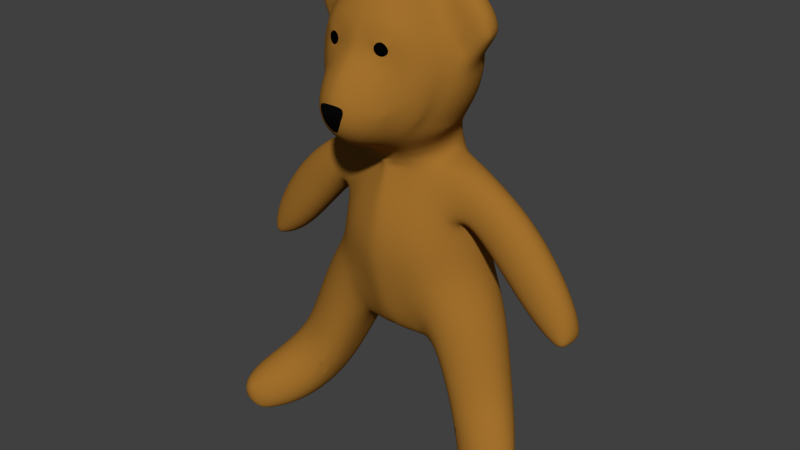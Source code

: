 # Source: dope_bear_7.blend  (saved by Blender 2.67.0; exported with 4.5.12 LTS)
import bpy
from mathutils import Matrix  # noqa: F401  (used for matrix-valued properties, if any)

bpy.ops.wm.read_factory_settings(use_empty=True)
scene = bpy.context.scene
scene.name = 'Scene'

# ---- collections
col_collection_1 = bpy.data.collections.new('Collection 1'); scene.collection.children.link(col_collection_1)

# ---- materials (node trees are filled in below, after node groups)
mat_material = bpy.data.materials.new('Material')
mat_material.alpha_threshold = 0.0
mat_material.use_transparent_shadow = False
mat_material.diffuse_color = (0.3613, 0.162, 0.02519, 1.0)
mat_material.roughness = 0.5
mat_material.line_color = (0.0, 0.0, 0.0, 1.0)
mat_material_003 = bpy.data.materials.new('Material.003')
mat_material_003.alpha_threshold = 0.0
mat_material_003.use_transparent_shadow = False
mat_material_003.diffuse_color = (0.002579, 0.002579, 0.002579, 1.0)
mat_material_003.roughness = 0.5
mat_material_003.line_color = (0.0, 0.0, 0.0, 1.0)
mat_eyes = bpy.data.materials.new('eyes')
mat_eyes.alpha_threshold = 0.0
mat_eyes.use_transparent_shadow = False
mat_eyes.diffuse_color = (0.001031, 0.001031, 0.001031, 1.0)
mat_eyes.roughness = 0.5
mat_eyes.line_color = (0.0, 0.0, 0.0, 1.0)

# ---- material node trees

# ---- world
world_world = bpy.data.worlds.new('World'); scene.world = world_world
world_world.color = (0.05088, 0.05088, 0.05088)
world_world.use_sun_shadow = False
world_world.sun_shadow_jitter_overblur = 0.0
world_world.cycles.sampling_method = 'MANUAL'
world_world.cycles.sample_map_resolution = 256

# ---- meshes
me_cube_002 = bpy.data.meshes.new('Cube.002')
me_cube_002.from_pydata([(0.0, -0.8454, 2.882), (0.09095, -0.8388, 2.875), (0.3921, -0.7788, 2.804), (0.4432, -0.7747, 2.671), (0.3709, -0.8241, 2.552), (0.2517, -0.8962, 2.535), (0.1991, -0.9066, 2.566), (0.1089, -0.9188, 2.608), (0.0, -0.9421, 2.615), (0.3234, -0.8162, 2.769), (0.2625, -0.832, 2.768), (0.222, -0.8476, 2.693), (0.2606, -0.8441, 2.63), (0.3169, -0.8286, 2.605), (0.3721, -0.8067, 2.631), (0.3978, -0.7967, 2.668), (0.3646, -0.8054, 2.757), (0.2751, -0.8069, 2.845), (0.4198, -0.7918, 2.609), (0.322, -0.8198, 2.75), (0.2818, -0.8296, 2.745), (0.2453, -0.8418, 2.692), (0.2786, -0.8396, 2.642), (0.3196, -0.8298, 2.631), (0.3594, -0.8158, 2.644), (0.3822, -0.807, 2.67), (0.3557, -0.8119, 2.741), (0.0, -0.8229, 2.938), (0.09766, -0.8176, 2.931), (0.4159, -0.7588, 2.838), (0.4894, -0.7462, 2.667), (0.4395, -0.813, 2.448), (0.2514, -0.9283, 2.49), (0.177, -0.956, 2.518), (0.08609, -0.9781, 2.542), (0.0, -0.9943, 2.55), (0.2908, -0.7891, 2.897), (0.477, -0.7649, 2.575), (0.0, -0.5345, 3.295), (0.1156, -0.5294, 3.283), (0.0, -0.463, 3.332), (0.1148, -0.4597, 3.318), (0.5485, -0.4542, 3.051), (0.566, -0.3948, 3.068), (0.762, -0.4026, 2.739), (0.795, -0.349, 2.742), (0.8069, -0.4037, 2.249), (0.843, -0.3461, 2.246), (0.6889, -0.4511, 1.93), (0.7153, -0.3854, 1.915), (0.5431, -0.5408, 1.716), (0.5522, -0.4758, 1.678), (0.1077, -0.7978, 1.513), (0.1217, -0.6641, 1.461), (0.0, -0.8133, 1.499), (0.0, -0.681, 1.444), (0.2461, -0.9894, 2.418), (0.1675, -1.023, 2.446), (0.078, -1.049, 2.465), (0.0, -1.064, 2.471), (0.2401, -1.064, 2.323), (0.1624, -1.102, 2.348), (0.07391, -1.131, 2.365), (0.0, -1.143, 2.368), (0.2346, -1.133, 2.208), (0.1586, -1.176, 2.226), (0.07192, -1.206, 2.237), (0.0, -1.217, 2.239), (0.2326, -1.176, 2.078), (0.1575, -1.223, 2.084), (0.07149, -1.254, 2.088), (0.0, -1.262, 2.089), (0.235, -1.176, 1.945), (0.1596, -1.223, 1.937), (0.07265, -1.253, 1.932), (0.0, -1.26, 1.931), (0.2436, -1.124, 1.822), (0.1661, -1.167, 1.801), (0.07614, -1.196, 1.787), (0.0, -1.203, 1.784), (0.2614, -1.024, 1.723), (0.1792, -1.06, 1.689), (0.08305, -1.087, 1.667), (0.0, -1.096, 1.661), (0.2921, -0.8888, 1.653), (0.2003, -0.9196, 1.607), (0.09393, -0.9456, 1.577), (0.0, -0.9578, 1.567), (0.3431, -0.7259, 1.606), (0.2274, -0.7685, 1.548), (0.3512, -0.5936, 1.539), (0.2466, -0.6348, 1.495), (0.5072, -0.7886, 2.298), (0.5401, -0.7704, 2.175), (0.505, -0.7955, 1.938), (0.4869, -0.7748, 1.847), (0.4501, -0.7681, 1.762), (0.4923, -0.8374, 2.137), (0.4719, -0.8748, 2.105), (0.4633, -0.8992, 2.072), (0.4604, -0.9124, 2.037), (0.4606, -0.9128, 2.003), (0.4638, -0.8993, 1.972), (0.4709, -0.8732, 1.949), (0.4835, -0.8381, 1.937), (0.3984, -0.8962, 2.333), (0.4589, -0.8584, 2.24), (0.4328, -0.9147, 2.18), (0.3761, -0.9655, 2.244), (0.3638, -1.021, 2.156), (0.4201, -0.9571, 2.117), (0.4155, -0.9813, 2.051), (0.3592, -1.054, 2.062), (0.3853, -0.9476, 1.818), (0.4349, -0.9063, 1.88), (0.4562, -0.8421, 1.853), (0.4125, -0.8581, 1.777), (0.3606, -1.054, 1.968), (0.4163, -0.9818, 1.984), (0.4222, -0.9558, 1.925), (0.3686, -1.017, 1.884), (0.4863, -0.8573, 2.021), (0.0, -0.6526, 3.195), (0.1145, -0.6465, 3.185), (0.5138, -0.5707, 2.997), (0.6971, -0.5199, 2.724), (0.0, -0.7066, 3.13), (0.1124, -0.7015, 3.121), (0.4922, -0.631, 2.958), (0.6548, -0.585, 2.709), (0.0, -0.7547, 3.063), (0.1085, -0.7504, 3.054), (0.4677, -0.6857, 2.916), (0.6036, -0.6479, 2.691), (0.3318, -0.672, 3.063), (0.3418, -0.6145, 3.119), (0.354, -0.4975, 3.201), (0.3586, -0.4324, 3.23), (0.3195, -0.7232, 3.005), (0.8378, -0.3428, 2.619), (0.8596, -0.3409, 2.493), (0.8606, -0.3421, 2.368), (0.8236, -0.3975, 2.37), (0.8229, -0.395, 2.493), (0.8024, -0.3963, 2.618), (0.8104, -0.3537, 2.129), (0.7666, -0.3661, 2.018), (0.7358, -0.4298, 2.028), (0.7763, -0.4142, 2.135), (0.6397, -0.4781, 1.845), (0.591, -0.5094, 1.774), (0.6057, -0.4464, 1.743), (0.6603, -0.4133, 1.823), (0.7332, -0.5148, 2.608), (0.6862, -0.5817, 2.596), (0.626, -0.6482, 2.582), (0.7534, -0.5143, 2.486), (0.6405, -0.6516, 2.463), (0.7052, -0.5822, 2.476), (0.7582, -0.5157, 2.364), (0.6545, -0.6494, 2.34), (0.7136, -0.5821, 2.354), (0.7492, -0.5185, 2.246), (0.6596, -0.6434, 2.221), (0.7104, -0.5809, 2.236), (0.7282, -0.5233, 2.135), (0.6532, -0.6361, 2.109), (0.696, -0.5798, 2.124), (0.6981, -0.5306, 2.032), (0.6352, -0.6275, 2.002), (0.6715, -0.5791, 2.02), (0.6641, -0.5391, 1.943), (0.6077, -0.6181, 1.904), (0.6408, -0.5777, 1.927), (0.6366, -0.5454, 1.884), (0.5776, -0.6049, 1.823), (0.612, -0.5713, 1.855), (0.5481, -0.7598, 2.061), (0.5471, -0.7317, 1.958), (0.5269, -0.7117, 1.859), (0.4947, -0.6957, 1.77), (0.4322, -0.6282, 1.633), (0.4333, -0.5403, 1.579), (0.497, -0.5034, 1.624), (0.4929, -0.5755, 1.67), (0.1035, -0.7892, 2.99), (0.4418, -0.7287, 2.876), (0.0, -0.7935, 2.998), (0.3058, -0.7624, 2.949), (0.5464, -0.7026, 2.675), (0.5543, -0.7102, 2.573), (0.5565, -0.7234, 2.452), (0.5828, -0.7169, 2.323), (0.6001, -0.7054, 2.202), (0.6027, -0.6931, 2.088), (0.5923, -0.6765, 1.98), (0.5687, -0.6609, 1.88), (0.538, -0.6441, 1.793), (0.0, -0.8636, 2.828), (0.08369, -0.8556, 2.822), (0.0, -0.8793, 2.776), (0.07686, -0.8701, 2.771), (0.0, -0.8944, 2.726), (0.07499, -0.8832, 2.722), (0.0, -0.9128, 2.673), (0.08271, -0.8973, 2.67), (0.2311, -0.8426, 2.729), (0.255, -0.8374, 2.721), (0.231, -0.8483, 2.66), (0.2528, -0.8427, 2.665), (0.3423, -0.7907, 2.828), (0.3613, -0.7729, 2.871), (0.4664, -0.414, 3.157), (0.4177, -0.652, 3.017), (0.4331, -0.5931, 3.064), (0.4557, -0.4762, 3.133), (0.4, -0.7048, 2.966), (0.381, -0.7453, 2.917), (0.3022, -0.8653, 2.538), (0.1915, -0.8244, 2.862), (0.3283, -0.8859, 2.468), (0.2035, -0.8052, 2.917), (0.2416, -0.516, 3.251), (0.4036, -0.7579, 1.686), (0.31, -1.018, 2.29), (0.2983, -1.12, 2.071), (0.359, -0.8746, 1.711), (0.3094, -1.074, 1.85), (0.3206, -0.9469, 2.383), (0.3016, -1.081, 2.185), (0.328, -0.9877, 1.766), (0.3004, -1.12, 1.955), (0.2369, -0.633, 3.159), (0.532, -0.5114, 3.028), (0.1155, -0.5896, 3.239), (0.7312, -0.4586, 2.734), (0.0, -0.5958, 3.25), (0.2311, -0.6892, 3.098), (0.2232, -0.7391, 3.034), (0.2421, -0.4485, 3.284), (0.3489, -0.5563, 3.165), (0.7696, -0.4525, 2.615), (0.7899, -0.4516, 2.492), (0.7922, -0.4541, 2.369), (0.7786, -0.4595, 2.25), (0.752, -0.4687, 2.138), (0.7163, -0.4823, 2.033), (0.6754, -0.4998, 1.94), (0.6346, -0.521, 1.865), (0.5537, -0.5815, 1.762), (0.5949, -0.5494, 1.809), (0.46, -0.673, 1.697), (0.214, -0.7779, 2.974), (0.5097, -0.6191, 1.724), (0.1784, -0.8393, 2.809), (0.1627, -0.8527, 2.761), (0.1575, -0.8631, 2.715), (0.1674, -0.8708, 2.671), (0.1984, -0.8748, 2.627), (0.2558, -0.8676, 2.587), (0.4454, -0.5343, 3.104), (0.24, -0.5755, 3.21), (0.0, 0.7779, -0.8715), (0.5533, 0.2379, -1.241), (0.0, -0.3735, -0.8938), (0.0, 0.2412, -1.205), (0.0, -0.1263, 3.4), (0.0, 0.8397, 0.9695), (0.0, 1.038, 0.3433), (0.0, 1.003, -0.3499), (0.9029, 0.1752, 0.2721), (0.0, -0.4427, 0.9139), (0.0, -0.5987, 0.3076), (0.0, -0.5285, -0.4043), (0.0, 0.7572, 1.32), (0.5075, 0.6095, -1.033), (0.0, 0.6398, -1.054), (0.5513, 0.146, 1.289), (0.4602, -0.2171, -1.06), (0.4445, 0.241, -1.189), (0.0, -0.3908, 1.131), (0.0, -0.2518, -1.069), (0.4778, 0.6416, 0.9612), (0.6541, 0.7549, 0.324), (0.645, 0.79, -0.4922), (0.4382, -0.2742, 0.9311), (0.6027, -0.3742, 0.3029), (0.5899, -0.3894, -0.5437), (0.0, 0.978, 0.5748), (0.0, 1.058, -0.09912), (0.0, 0.9065, -0.6188), (0.8567, 0.1701, 0.4474), (1.014, 0.1874, -0.1479), (0.0, -0.5566, 0.5537), (0.0, -0.5749, -0.1775), (0.0, -0.4637, -0.6507), (0.4191, 0.5538, -1.1), (0.3672, -0.1655, -1.122), (0.421, 0.5649, 1.275), (0.366, -0.2409, 1.168), (0.5959, 0.72, 0.5746), (0.7334, 0.7556, -0.2011), (0.5676, 0.7346, -0.7798), (0.5481, -0.3451, 0.5551), (0.6717, -0.3658, -0.2614), (0.5219, -0.3364, -0.8121), (0.2744, 0.7263, -0.915), (0.2357, -0.3224, -0.9291), (0.2629, 0.2322, -1.197), (0.2406, 0.7887, 0.9687), (0.3328, 0.9541, 0.3329), (0.3412, 0.9224, -0.3786), (0.2218, -0.3725, 0.9177), (0.3187, -0.5189, 0.3053), (0.327, -0.453, -0.4193), (0.225, 0.7048, 1.306), (0.258, 0.6021, -1.082), (0.1945, -0.3203, 1.12), (0.2085, -0.224, -1.093), (0.2943, 0.9077, 0.5765), (0.3634, 0.9633, -0.1163), (0.3053, 0.8415, -0.6585), (0.2791, -0.4776, 0.5571), (0.3461, -0.4925, -0.1847), (0.2855, -0.3978, -0.6766), (1.126, -0.07346, -2.405), (2.146, -0.7714, -2.683), (1.137, 0.2218, -2.266), (1.097, -0.3482, -2.239), (1.271, 0.3628, -1.921), (1.194, -0.4302, -1.885), (1.569, 0.009823, -1.565), (1.907, -0.7011, -2.896), (1.394, 0.3383, -1.732), (1.176, 0.32, -2.127), (1.31, -0.3878, -1.719), (1.264, -0.1925, -2.605), (1.271, 0.104, -2.47), (1.22, -0.4466, -2.45), (1.391, 0.2569, -2.135), (1.299, -0.5193, -2.109), (1.67, -0.07623, -1.798), (1.505, 0.2362, -1.956), (1.303, 0.209, -2.333), (1.413, -0.4757, -1.942), (1.234, -0.5048, -2.297), (1.853, -0.4855, -2.851), (1.796, -0.9131, -2.846), (1.996, -0.4869, -2.649), (1.908, -1.005, -2.648), (2.159, -0.7181, -2.518), (2.053, -0.7615, -2.822), (2.038, -0.4726, -2.532), (1.921, -0.4915, -2.782), (1.951, -0.991, -2.527), (1.848, -0.9725, -2.779), (1.012, 0.3247, -1.999), (0.89, 0.423, -1.685), (0.7708, 0.5086, -1.383), (1.09, -0.3837, -1.608), (0.9711, -0.3677, -1.281), (0.8422, -0.3641, -0.9595), (1.007, -0.3587, -1.808), (0.8844, -0.3333, -1.498), (0.7606, -0.3221, -1.193), (0.9764, -0.281, -1.98), (0.853, -0.2393, -1.686), (0.7303, -0.2153, -1.4), (0.7632, 0.1736, -1.603), (0.877, 0.1094, -1.876), (0.9979, 0.02656, -2.156), (1.055, 0.4167, -1.844), (0.9315, 0.5169, -1.501), (0.8094, 0.6093, -1.173), (0.9025, 0.6505, -0.9178), (1.032, 0.5556, -1.263), (1.155, 0.4553, -1.625), (1.029, 0.6077, -0.7105), (1.168, 0.5195, -1.062), (1.288, 0.4254, -1.428), (1.212, -0.3432, -1.438), (1.098, -0.3266, -1.102), (0.962, -0.3224, -0.7673), (1.479, 0.0659, -1.276), (1.37, 0.1173, -0.9287), (1.235, 0.1598, -0.5953), (1.669, -0.8356, -2.816), (1.509, -0.7098, -2.738), (1.356, -0.572, -2.616), (1.414, -0.3288, -2.755), (1.574, -0.4708, -2.856), (1.741, -0.6005, -2.904), (1.739, -0.9336, -2.567), (1.566, -0.7981, -2.443), (1.419, -0.6481, -2.292), (1.36, -0.6303, -2.476), (1.51, -0.7727, -2.616), (1.682, -0.9017, -2.719), (1.634, 0.0802, -2.13), (1.786, -0.1232, -2.285), (1.938, -0.3306, -2.427), (1.783, -0.3353, -2.715), (1.613, -0.1399, -2.614), (1.448, 0.05291, -2.488), (1.528, 0.09881, -2.298), (1.69, -0.1053, -2.438), (1.859, -0.3173, -2.561), (1.836, -0.9105, -2.425), (1.681, -0.7656, -2.283), (1.535, -0.6078, -2.125), (1.738, -0.3771, -2.817), (1.58, -0.2162, -2.739), (1.419, -0.04579, -2.624), (2.077, -0.5817, -2.35), (1.942, -0.3984, -2.178), (1.798, -0.2169, -1.997), (1.106, -0.2604, -2.34), (0.2279, -0.09317, -1.168), (0.852, -0.2125, -0.1863), (1.235, -0.219, -0.9989), (1.1, -0.204, -0.665), (0.9807, -0.1797, -2.089), (0.8579, -0.1214, -1.806), (1.701, -0.7649, -2.867), (1.537, -0.6345, -2.808), (1.38, -0.4958, -2.699), (1.345, -0.2439, -1.337), (1.964, -0.8329, -2.362), (1.819, -0.6746, -2.2), (1.671, -0.5097, -2.03), (1.855, -0.8696, -2.871), (1.542, -0.3755, -1.841), (1.237, -0.3668, -2.544), (1.439, -0.2895, -1.617), (0.7279, -0.202, 0.5556), (0.396, -0.05705, -1.172), (0.4853, -0.1312, 1.195), (0.7532, -0.2233, 0.2997), (0.5675, -0.201, 0.9529), (0.5721, 0.2934, 3.144), (0.0, -0.1026, -1.16), (0.5038, -0.05977, -1.197), (0.7386, -0.08272, -1.533), (1.974, -0.9453, -2.804), (2.059, -0.9412, -2.515), (2.05, -0.9741, -2.67), (1.121, -0.4128, -2.077), (1.54, 0.1588, -1.591), (0.5376, 0.09474, -1.24), (0.0, 0.06711, -1.198), (0.8619, -0.032, 0.276), (1.448, 0.2258, -1.294), (0.3693, 0.3343, 3.226), (0.9709, -0.01965, -0.162), (0.8317, -0.02484, 0.4575), (0.4298, 0.09202, -1.191), (1.894, -0.6152, -2.893), (1.642, 0.06713, -1.824), (1.265, -0.1037, -2.593), (0.5533, 0.3626, -1.219), (2.133, -0.8821, -2.678), (0.7539, 0.0499, -1.593), (0.7653, 0.2869, -1.579), (2.028, -0.6666, -2.821), (2.13, -0.6114, -2.523), (1.403, -0.4133, -2.742), (1.731, -0.685, -2.894), (0.8702, -0.002776, -1.864), (0.9923, -0.07492, -2.142), (0.9767, 0.391, -0.1374), (2.117, -0.6695, -2.684), (1.768, -0.07961, -2.017), (2.046, -0.4656, -2.359), (1.91, -0.2706, -2.191), (1.77, -0.3703, -1.997), (1.446, -0.1004, -1.29), (1.337, -0.06286, -0.949), (1.202, -0.03313, -0.6172), (0.2545, 0.06786, -1.195), (1.12, -0.1667, -2.39), (2.056, -0.7135, -2.347), (1.917, -0.5427, -2.176), (0.0, 0.3412, 3.287), (0.0, 0.3936, -1.186), (1.127, 0.01864, -2.391), (0.3689, -0.1234, 3.298), (0.2646, 0.3716, -1.182), (1.738, -0.5183, -2.898), (1.576, -0.3879, -2.847), (1.416, -0.2431, -2.744), (2.043, -0.8624, -2.816), (2.142, -0.8375, -2.514), (1.64, -0.2337, -1.8), (1.538, -0.1492, -1.572), (0.5268, -0.0006706, 1.257), (1.255, -0.2803, -2.591), (1.898, -0.7913, -2.888), (1.563, -0.5539, -2.844), (0.8727, 0.3836, 0.2849), (0.5555, 0.2888, 1.297), (0.444, 0.3674, -1.174), (0.8438, 0.3674, 0.4671), (0.8779, 0.2144, -1.856), (0.9984, 0.124, -2.14), (1.202, 0.3456, -0.5979), (1.338, 0.2913, -0.9383), (0.6514, 0.5701, -1.159), (0.7174, -0.3711, -0.7167), (0.6437, -0.3233, -0.9634), (0.6074, -0.2087, -1.185), (0.6931, 0.6792, -0.9325), (0.8222, -0.332, -0.5053), (1.11, 0.1824, -0.3508), (0.6561, 0.2166, -1.382), (0.7778, 0.7245, -0.6654), (0.8867, 0.6786, -0.4426), (0.9657, -0.2022, -0.4089), (0.6224, -0.06358, -1.322), (1.073, -0.01923, -0.3702), (0.6436, 0.08211, -1.377), (0.6587, 0.3368, -1.356), (1.074, 0.3776, -0.3455), (0.6963, 0.7633, 0.08268), (0.0, -0.6031, 0.05686), (0.9539, 0.1829, 0.06216), (0.0, 1.067, 0.1239), (0.9099, -0.02703, 0.05673), (0.9192, 0.3917, 0.07267), (0.7959, -0.2225, 0.05459), (0.3426, -0.5219, 0.05339), (0.3594, 0.9706, 0.1097), (0.6395, -0.376, 0.04222), (0.5374, 0.4775, -1.166), (0.0, 0.5173, -1.146), (0.6011, 0.5431, 0.9735), (0.7864, 0.581, 0.316), (0.4311, 0.4713, -1.148), (0.7603, 0.5497, 0.5728), (0.8845, 0.5792, -0.1405), (1.128, 0.1151, -2.348), (1.483, 0.266, -1.635), (1.265, -0.007181, -2.551), (1.588, 0.1686, -1.865), (1.875, -0.5443, -2.879), (2.072, -0.5869, -2.678), (2.088, -0.5342, -2.526), (1.99, -0.587, -2.812), (1.132, 0.4958, -0.6225), (1.272, 0.4248, -0.97), (1.385, 0.3441, -1.333), (1.713, 0.01666, -2.049), (1.858, -0.1818, -2.216), (2.0, -0.3849, -2.376), (0.2599, 0.4876, -1.153), (0.7646, 0.3958, -1.513), (1.733, -0.4436, -2.872), (1.575, -0.304, -2.811), (1.416, -0.1508, -2.704), (0.525, 0.4374, 1.261), (1.0, 0.2217, -2.091), (0.8793, 0.3171, -1.797), (0.6533, 0.4501, -1.292), (0.995, 0.5454, -0.3603), (0.8297, 0.5884, 0.08415), (0.0, 0.7893, 1.142), (0.0, -0.4046, 1.036), (0.4418, 0.6025, 1.114), (0.4014, -0.2463, 1.06), (0.2288, 0.7395, 1.133), (0.2063, -0.3372, 1.037), (0.5199, -0.1708, 1.081), (0.5527, 0.5049, 1.115), (0.0, 0.9065, 0.7862), (0.0, -0.4973, 0.7558), (0.5291, 0.6829, 0.7904), (0.4842, -0.3117, 0.7645), (0.2619, 0.8475, 0.7908), (0.2445, -0.4221, 0.7591), (0.6314, -0.2221, 0.7841), (0.6686, 0.5663, 0.8053), (0.725, 0.1553, 1.218), (1.363, 0.1392, 0.9346), (1.162, -0.1089, 0.7901), (0.6855, -0.01959, 1.173), (0.8521, -0.06972, 1.058), (1.313, -0.008924, 0.8951), (0.7092, 0.05115, 1.2), (0.7233, 0.2626, 1.219), (1.318, 0.2959, 0.9077), (0.8733, 0.3867, 1.083), (1.176, 0.4175, 0.8118), (0.7083, 0.34, 1.204), (0.984, 0.1482, 1.138), (0.9481, 0.02581, 1.112), (0.9593, 0.2767, 1.128), (0.7489, -0.04155, 1.132), (0.7711, 0.3636, 1.16), (0.8142, 0.0442, 1.167), (0.8409, 0.1539, 1.186), (0.827, 0.2681, 1.183), (0.9865, -0.09762, 0.9447), (1.006, 0.4047, 0.9685), (1.121, 0.2843, 1.039), (1.156, 0.1397, 1.057), (1.112, 0.003173, 1.024), (0.6148, 0.03513, 1.222), (0.6315, 0.3768, 1.215), (0.7395, 0.4672, 1.02), (0.6701, 0.4333, 1.131), (0.9618, 0.4678, 0.6587), (0.8331, 0.485, 0.8698), (0.9081, -0.00793, 0.5076), (0.6041, -0.05751, 1.175), (0.6428, -0.1043, 1.101), (0.7115, -0.1369, 0.9956), (0.8046, -0.1574, 0.8454), (0.9398, -0.1351, 0.6374), (0.8434, 0.1671, 0.5543), (0.9193, 0.3478, 0.5199), (0.6325, 0.274, 1.248), (0.625, 0.154, 1.25), (2.353, 0.1744, -0.5921), (2.288, 0.0007606, -0.5999), (2.334, 0.06666, -0.598), (2.337, 0.2852, -0.5905), (2.295, 0.3565, -0.5873), (2.23, 0.3634, -0.6305), (2.225, 0.07046, -0.6696), (2.22, 0.001948, -0.6432), (2.231, 0.182, -0.6747), (2.231, 0.2947, -0.6617), (1.553, 0.3084, 0.7201), (1.8, 0.316, 0.4621), (2.03, 0.3167, 0.1572), (2.208, 0.3106, -0.1372), (2.319, 0.297, -0.3993), (2.034, 0.05051, -0.5946), (1.804, 0.02753, -0.406), (1.565, 0.01225, -0.1502), (1.324, 0.003734, 0.1215), (1.096, -0.0004594, 0.3577), (1.066, 0.1744, 0.3482), (1.296, 0.1796, 0.1047), (1.54, 0.1834, -0.168), (1.784, 0.186, -0.4245), (2.024, 0.186, -0.6088), (2.224, 0.3887, -0.4468), (2.075, 0.4193, -0.2113), (1.88, 0.4346, 0.06827), (1.647, 0.4372, 0.3623), (1.404, 0.4295, 0.6175), (1.196, -0.1146, 0.4523), (1.439, -0.1088, 0.2054), (1.677, -0.09688, -0.07324), (1.898, -0.07326, -0.3347), (2.093, -0.03519, -0.5402), (2.215, -0.03745, -0.4618), (2.066, -0.07625, -0.2289), (1.87, -0.1001, 0.04899), (1.637, -0.1114, 0.3418), (1.394, -0.1127, 0.5965), (2.317, 0.04043, -0.408), (2.206, 0.01378, -0.1473), (2.028, -0.002991, 0.1462), (1.798, -0.0116, 0.4506), (1.55, -0.01321, 0.7083), (2.353, 0.1659, -0.3865), (2.255, 0.1585, -0.1159), (2.083, 0.1528, 0.1833), (1.853, 0.1479, 0.4917), (1.603, 0.1433, 0.7503), (1.107, 0.349, 0.3713), (1.336, 0.3539, 0.1352), (1.577, 0.353, -0.1375), (1.815, 0.3431, -0.3946), (2.043, 0.3209, -0.585), (2.105, 0.4009, -0.5248), (1.913, 0.4352, -0.3166), (1.693, 0.4523, -0.05316), (1.455, 0.4564, 0.227), (1.212, 0.4536, 0.4741), (0.0, 0.7316, 1.493), (0.5232, 0.1233, 1.36), (0.0, -0.4077, 1.214), (0.4066, 0.5481, 1.43), (0.3125, -0.2982, 1.271), (0.2254, 0.6773, 1.473), (0.1872, -0.319, 1.165), (0.4223, -0.1833, 1.289), (0.4909, -0.04571, 1.329), (0.5201, 0.2873, 1.386), (0.4818, 0.4328, 1.403), (0.0, 0.03122, 3.391), (0.3689, 0.03247, 3.3), (0.0, 0.194, 3.354), (0.3677, 0.1942, 3.278), (0.607, 0.229, 3.154), (0.4181, -0.2507, 1.369), (0.3464, -0.3237, 1.342), (0.5035, -0.125, 1.428), (0.5432, 0.08885, 1.454), (0.8787, -0.01409, 2.02), (0.9734, -0.02365, 2.416), (0.6875, 0.4056, 2.885), (0.7365, 0.4728, 2.515), (0.6711, 0.4937, 2.129), (0.4246, 0.5249, 1.562), (0.4043, 0.5641, 2.944), (0.418, 0.6513, 2.57), (0.3763, 0.6556, 2.184), (0.2413, 0.6495, 1.614), (0.0, 0.7053, 1.636), (0.0, 0.7145, 2.218), (0.0, 0.709, 2.604), (0.0, 0.6089, 2.983), (0.9462, 0.1302, 2.446), (0.8596, 0.1691, 2.051), (0.5388, 0.2684, 1.49), (0.4971, 0.4148, 1.526), (0.7882, 0.3483, 2.091), (0.8682, 0.2982, 2.515), (0.7696, 0.3219, 2.895), (0.6959, -0.1375, 1.682), (0.7402, -0.0225, 1.758), (0.5718, 0.4982, 1.895), (0.322, 0.6388, 1.952), (0.0, 0.6961, 1.985), (0.7302, 0.1956, 1.807), (0.6709, 0.3696, 1.854), (0.1722, 0.6183, -1.076), (0.08614, 0.6305, -1.068), (0.1204, -0.3461, 1.117), (0.05537, -0.3702, 1.122), (0.1815, 0.9467, 0.577), (0.08839, 0.968, 0.577), (0.2295, 1.013, -0.105), (0.1128, 1.045, -0.09923), (0.1955, 0.8741, -0.6384), (0.09645, 0.8968, -0.6264), (0.1783, 0.7525, -0.8984), (0.08842, 0.7694, -0.8857), (0.1512, -0.3478, -0.9137), (0.07462, -0.3661, -0.9051), (0.1763, 0.2347, -1.204), (0.08833, 0.2398, -1.206), (0.1497, 0.8183, 0.9704), (0.07284, 0.8318, 0.9706), (0.2068, 0.9989, 0.3361), (0.101, 1.026, 0.3395), (0.217, 0.9626, -0.3618), (0.1068, 0.9907, -0.3527), (0.1365, -0.4032, 0.9171), (0.06391, -0.4274, 0.917), (0.2042, -0.557, 0.3061), (0.1007, -0.5857, 0.3072), (0.2132, -0.4836, -0.4046), (0.1059, -0.5124, -0.4019), (0.1402, 0.7347, 1.315), (0.06504, 0.7501, 1.319), (0.1355, -0.24, -1.087), (0.06715, -0.2493, -1.081), (0.1765, -0.5133, 0.5585), (0.08637, -0.5416, 0.5585), (0.2255, -0.5285, -0.1794), (0.112, -0.5585, -0.1786), (0.1848, -0.4258, -0.6579), (0.09151, -0.4509, -0.6522), (0.2389, 0.3424, 3.26), (0.108, 0.3445, 3.281), (0.2394, -0.1269, 3.355), (0.1093, -0.1283, 3.389), (0.1516, -0.1013, -1.168), (0.07585, -0.1037, -1.166), (0.08941, 0.3904, -1.188), (0.1782, 0.3804, -1.186), (0.1712, 0.06436, -1.199), (0.08592, 0.0653, -1.2), (0.1098, -0.5893, 0.05455), (0.2217, -0.5603, 0.05398), (0.2258, 1.021, 0.1165), (0.1107, 1.053, 0.1214), (0.08796, 0.5103, -1.152), (0.1752, 0.4991, -1.154), (0.06869, 0.7812, 1.141), (0.1429, 0.7676, 1.138), (0.1266, -0.3656, 1.035), (0.05821, -0.3886, 1.036), (0.162, 0.8813, 0.7907), (0.07896, 0.8979, 0.7898), (0.0734, -0.4814, 0.7601), (0.1525, -0.4551, 0.7599), (0.1179, -0.3421, 1.159), (0.05506, -0.3702, 1.173), (0.1394, 0.7064, 1.485), (0.05787, 0.7229, 1.491), (0.238, 0.03123, 3.352), (0.1079, 0.03075, 3.382), (0.2374, 0.1961, 3.321), (0.1073, 0.1961, 3.347), (0.06319, 0.6965, 1.636), (0.1502, 0.6792, 1.628), (0.1031, 0.708, 2.212), (0.2341, 0.6901, 2.201), (0.1169, 0.7041, 2.599), (0.2619, 0.6871, 2.588), (0.1156, 0.6065, 2.978), (0.2569, 0.5935, 2.965), (0.087, 0.6884, 1.98), (0.2003, 0.6707, 1.969), (0.3834, 0.6827, -0.9474), (0.3368, -0.2842, -0.9666), (0.3489, 0.2361, -1.186), (0.3551, 0.7283, 0.9644), (0.4921, 0.8756, 0.3291), (0.4898, 0.8634, -0.4139), (0.3233, -0.3315, 0.9213), (0.454, -0.4642, 0.3045), (0.4536, -0.4223, -0.4597), (0.3209, 0.6502, 1.292), (0.2894, -0.1973, -1.104), (0.4043, -0.4276, 0.5557), (0.4866, -0.4456, -0.205), (0.3998, -0.3681, -0.7229), (0.3434, 0.5788, -1.088), (0.2758, -0.289, 1.136), (0.4403, 0.8342, 0.5758), (0.531, 0.8829, -0.1409), (0.4335, 0.7938, -0.698), (0.3072, -0.07572, -1.167), (0.3496, 0.3683, -1.173), (0.4889, 0.3177, 3.183), (0.4874, -0.101, 3.248), (0.3374, 0.07917, -1.187), (0.5249, 0.8879, 0.09881), (0.482, -0.4666, 0.05007), (0.3424, 0.4774, -1.149), (0.3321, 0.6841, 1.124), (0.2979, -0.2997, 1.045), (0.3909, 0.7805, 0.79), (0.3566, -0.3777, 0.7595), (0.317, 0.6267, 1.455), (0.2567, -0.301, 1.195), (0.4867, 0.03379, 3.253), (0.5116, 0.1801, 3.218), (0.3353, 0.6006, 1.593), (0.5267, 0.5942, 2.16), (0.5814, 0.5845, 2.546), (0.5527, 0.5063, 2.917), (0.4496, 0.5847, 1.928), (0.4259, -0.7713, 2.77), (0.4437, -0.7691, 2.726), (0.3908, -0.7983, 2.734), (0.4026, -0.7948, 2.704), (0.3782, -0.8066, 2.723), (0.3877, -0.8045, 2.698), (0.4559, -0.748, 2.795), (0.4812, -0.7426, 2.739), (0.6557, -0.3764, 2.968), (0.7331, -0.3605, 2.859), (0.7038, -0.4152, 2.853), (0.6317, -0.4331, 2.957), (0.6468, -0.5316, 2.828), (0.5851, -0.5494, 2.919), (0.6112, -0.5949, 2.806), (0.5565, -0.6111, 2.889), (0.5697, -0.6547, 2.782), (0.5241, -0.6682, 2.856), (0.4897, -0.7143, 2.824), (0.5249, -0.7046, 2.758), (0.6766, -0.4712, 2.843), (0.6094, -0.4896, 2.941), (0.0, 0.5458, 3.095), (0.0, 0.4588, 3.198), (0.7247, 0.296, 2.996), (0.671, 0.2654, 3.084), (0.651, 0.3721, 2.992), (0.6094, 0.333, 3.083), (0.3915, 0.5113, 3.053), (0.3785, 0.438, 3.149), (0.2437, 0.455, 3.176), (0.2504, 0.5357, 3.076), (0.1101, 0.4609, 3.192), (0.113, 0.5455, 3.09), (0.5061, 0.4018, 3.115), (0.53, 0.4617, 3.024), (0.7319, 0.4561, 2.643), (0.7151, 0.4336, 2.768), (0.4188, 0.6324, 2.7), (0.4139, 0.6035, 2.826), (0.0, 0.655, 2.862), (0.0, 0.6879, 2.735), (0.8055, 0.34, 2.783), (0.8353, 0.34, 2.661), (0.2616, 0.6362, 2.845), (0.2635, 0.6672, 2.718), (0.1175, 0.6512, 2.857), (0.118, 0.6834, 2.73), (0.57, 0.5407, 2.8), (0.5801, 0.5667, 2.675), (0.7278, 0.4838, 2.386), (0.7059, 0.4901, 2.256), (0.9242, -0.02733, 2.145), (0.9526, -0.04085, 2.272), (0.5545, 0.5964, 2.287), (0.5729, 0.594, 2.416), (0.8283, 0.3372, 2.218), (0.8528, 0.3258, 2.347), (0.9297, 0.1384, 2.307), (0.9032, 0.1533, 2.178), (0.0, 0.7201, 2.344), (0.0, 0.7192, 2.474), (0.4105, 0.6603, 2.44), (0.3965, 0.6609, 2.31), (0.1094, 0.7142, 2.339), (0.114, 0.7138, 2.468), (0.2471, 0.6964, 2.327), (0.2564, 0.6963, 2.457), (0.6251, 0.4959, 2.008), (0.3507, 0.6471, 2.063), (0.8004, 0.1833, 1.927), (0.8172, -0.008321, 1.894), (0.0, 0.7053, 2.098), (0.7342, 0.3589, 1.969), (0.2181, 0.6804, 2.08), (0.09543, 0.6982, 2.092), (0.4907, 0.5894, 2.04), (0.6718, 0.03861, 1.652), (0.6027, 0.06924, 1.554), (0.0, 0.6906, 1.877), (0.0, 0.6925, 1.764), (0.6052, 0.3845, 1.747), (0.5437, 0.3994, 1.64), (0.6483, -0.1249, 1.614), (0.581, -0.1161, 1.53), (0.5164, 0.5029, 1.789), (0.4647, 0.511, 1.681), (0.2925, 0.6339, 1.847), (0.2646, 0.6362, 1.739), (0.6594, 0.2252, 1.699), (0.5917, 0.2494, 1.595), (0.1822, 0.6647, 1.864), (0.165, 0.6663, 1.754), (0.07844, 0.6824, 1.873), (0.07029, 0.6838, 1.762), (0.4071, 0.583, 1.823), (0.3673, 0.5872, 1.715), (0.0, -0.469, 1.323), (0.8108, -0.2823, 2.009), (0.8556, -0.1678, 2.007), (0.9043, -0.2779, 2.369), (0.9582, -0.1624, 2.425), (0.5855, -0.3255, 3.084), (0.628, -0.2546, 3.107), (0.4781, -0.34, 3.179), (0.5143, -0.2254, 3.203), (0.8307, -0.2891, 2.747), (0.8712, -0.2335, 2.781), (0.638, -0.358, 1.716), (0.6749, -0.2474, 1.693), (0.27, -0.5187, 1.443), (0.3032, -0.4127, 1.39), (0.7231, -0.2569, 3.007), (0.6821, -0.3113, 2.979), (0.8051, -0.2486, 2.899), (0.7649, -0.2987, 2.866), (0.901, -0.2797, 2.496), (0.9484, -0.2035, 2.546), (0.8766, -0.283, 2.623), (0.9191, -0.1993, 2.644), (0.856, -0.2779, 2.124), (0.9013, -0.1732, 2.127), (0.8883, -0.2771, 2.245), (0.9318, -0.1806, 2.252), (0.6964, -0.3215, 1.801), (0.7329, -0.196, 1.781), (0.756, -0.2951, 1.9), (0.7976, -0.1718, 1.891), (0.3706, -0.4776, 1.484), (0.3957, -0.3627, 1.429), (0.4517, -0.4328, 1.529), (0.4778, -0.3014, 1.48), (0.5195, -0.4044, 1.583), (0.5512, -0.2767, 1.548), (0.5802, -0.3841, 1.644), (0.6168, -0.2661, 1.619), (0.1422, -0.5467, 1.409), (0.1861, -0.4342, 1.348), (0.363, -0.3537, 3.256), (0.3668, -0.2531, 3.28), (0.2417, -0.3655, 3.313), (0.2407, -0.2602, 3.338), (0.1132, -0.3734, 3.349), (0.1112, -0.2643, 3.374), (0.0, -0.3743, 3.363), (0.0, -0.263, 3.388), (0.0, -0.5664, 1.39), (0.9289, -0.05418, 3.255), (0.9249, 0.02139, 3.263), (0.8988, 0.08584, 3.256), (1.185, -0.007221, 2.799), (1.124, -0.03134, 3.045), (1.111, 0.05296, 3.06), (1.171, 0.07406, 2.813), (1.147, 0.1345, 2.826), (1.071, 0.1297, 3.052), (0.8567, -0.05759, 3.284), (0.8545, 0.01411, 3.291), (0.8512, 0.06817, 3.284), (1.068, -0.04017, 3.126), (1.001, -0.04826, 3.199), (1.02, 0.1162, 3.132), (0.9602, 0.1018, 3.203), (1.058, 0.04192, 3.139), (0.9946, 0.03111, 3.21), (1.165, -0.02259, 2.959), (1.188, -0.0142, 2.875), (1.173, 0.06998, 2.891), (1.151, 0.06288, 2.975), (1.11, 0.1402, 2.967), (1.136, 0.1431, 2.886), (1.183, -0.06467, 2.79), (0.9098, -0.1154, 3.234), (0.8574, -0.108, 3.268), (1.106, -0.1014, 3.012), (0.9791, -0.1147, 3.173), (1.048, -0.1089, 3.096), (1.176, -0.0809, 2.845), (1.15, -0.09271, 2.925), (0.841, 0.1247, 3.235), (0.7638, 0.1511, 3.204), (0.6814, 0.1807, 3.173), (0.9003, 0.1498, 3.177), (0.8247, 0.1822, 3.141), (0.745, 0.2155, 3.105), (1.134, 0.08321, 2.738), (1.074, 0.09362, 2.653), (1.007, 0.1082, 2.558), (0.9985, -0.1548, 3.052), (0.9323, -0.1845, 2.999), (0.8635, -0.2118, 2.945), (1.011, -0.1652, 2.631), (1.077, -0.1421, 2.714), (1.137, -0.1185, 2.788), (0.7774, 0.01514, 3.286), (0.6886, 0.01811, 3.265), (0.5921, 0.02379, 3.247), (0.6201, 0.1236, 3.223), (0.7132, 0.09934, 3.247), (0.7947, 0.08378, 3.272), (1.049, 0.1945, 2.931), (0.9757, 0.2328, 2.877), (0.8938, 0.2746, 2.823), (1.081, 0.19, 2.845), (1.01, 0.2248, 2.783), (0.9285, 0.2669, 2.717), (0.964, 0.2177, 2.618), (1.043, 0.181, 2.704), (1.107, 0.1571, 2.777), (0.8016, -0.1256, 3.253), (0.7205, -0.1436, 3.226), (0.627, -0.1696, 3.202), (0.5937, -0.08283, 3.241), (0.6905, -0.07225, 3.259), (0.7793, -0.06454, 3.28), (0.9274, -0.1586, 3.135), (0.8575, -0.1879, 3.089), (0.7848, -0.2165, 3.044), (0.7013, -0.2079, 3.132), (0.7816, -0.1789, 3.167), (0.8562, -0.1527, 3.205), (1.106, -0.1372, 2.87), (1.045, -0.1639, 2.802), (0.9785, -0.1841, 2.727), (0.9292, -0.2011, 2.838), (0.9961, -0.1764, 2.901), (1.06, -0.1475, 2.961), (0.9585, 0.1685, 3.104), (0.8835, 0.2042, 3.062), (0.8035, 0.241, 3.022), (0.8532, 0.2619, 2.926), (0.9342, 0.2221, 2.973), (1.009, 0.1843, 3.02), (1.15, -0.007505, 2.721), (1.093, -0.009337, 2.633), (1.029, -0.01326, 2.534), (1.026, -0.1143, 2.554), (1.093, -0.09399, 2.652), (1.15, -0.07991, 2.733)], [(328, 446)], [(12, 22, 23, 13), (14, 24, 25, 15), (9, 19, 20, 10), (16, 26, 19, 9), (209, 208, 11, 21), (13, 23, 24, 14), (851, 853, 26, 16), (206, 207, 21, 11), (1, 0, 27, 28), (219, 221, 36, 17), (7, 6, 33, 34), (210, 17, 36, 211), (37, 18, 3, 30), (8, 7, 34, 35), (849, 2, 29, 855), (4, 18, 37, 31), (218, 4, 31, 220), (6, 5, 32, 33), (39, 38, 40, 41), (215, 212, 43, 42), (859, 858, 45, 44), (142, 141, 47, 46), (147, 146, 49, 48), (150, 151, 51, 50), (52, 53, 55, 54), (33, 32, 56, 57), (34, 33, 57, 58), (35, 34, 58, 59), (57, 56, 60, 61), (58, 57, 61, 62), (59, 58, 62, 63), (62, 61, 65, 66), (63, 62, 66, 67), (61, 60, 64, 65), (65, 64, 68, 69), (66, 65, 69, 70), (67, 66, 70, 71), (71, 70, 74, 75), (69, 68, 72, 73), (70, 69, 73, 74), (73, 72, 76, 77), (74, 73, 77, 78), (75, 74, 78, 79), (77, 76, 80, 81), (78, 77, 81, 82), (79, 78, 82, 83), (82, 81, 85, 86), (83, 82, 86, 87), (81, 80, 84, 85), (85, 84, 88, 89), (87, 86, 52, 54), (88, 90, 91, 89), (89, 91, 53, 52), (183, 182, 181, 184), (86, 85, 89, 52), (107, 106, 97, 98), (111, 110, 99, 100), (115, 114, 103, 104), (119, 118, 101, 102), (118, 111, 100, 101), (114, 119, 102, 103), (110, 107, 98, 99), (224, 228, 105, 108), (108, 105, 106, 107), (225, 229, 109, 112), (112, 109, 110, 111), (226, 230, 113, 116), (116, 113, 114, 115), (227, 231, 117, 120), (120, 117, 118, 119), (231, 225, 112, 117), (117, 112, 111, 118), (230, 227, 120, 113), (113, 120, 119, 114), (229, 224, 108, 109), (109, 108, 107, 110), (220, 228, 56, 32), (105, 31, 92, 106), (106, 92, 93, 97), (104, 94, 95, 115), (115, 95, 96, 116), (226, 116, 96, 223), (193, 163, 166, 194), (97, 121, 98), (98, 121, 99), (99, 121, 100), (100, 121, 101), (101, 121, 102), (102, 121, 103), (103, 121, 104), (104, 121, 94), (260, 233, 124, 214), (869, 235, 125, 861), (236, 234, 123, 122), (122, 123, 127, 126), (214, 124, 128, 213), (861, 125, 129, 863), (863, 129, 133, 865), (126, 127, 131, 130), (213, 128, 132, 216), (232, 135, 134, 237), (261, 240, 135, 232), (222, 239, 137, 136), (187, 185, 28, 27), (237, 134, 138, 238), (252, 188, 36, 221), (217, 186, 29, 211), (868, 865, 133, 189), (44, 45, 139, 144), (144, 139, 140, 143), (143, 140, 141, 142), (46, 47, 145, 148), (148, 145, 146, 147), (149, 152, 151, 150), (48, 49, 152, 149), (155, 154, 158, 157), (129, 125, 153, 154), (133, 129, 154, 155), (154, 153, 156, 158), (157, 158, 161, 160), (158, 156, 159, 161), (161, 159, 162, 164), (160, 161, 164, 163), (164, 162, 165, 167), (163, 164, 167, 166), (167, 165, 168, 170), (166, 167, 170, 169), (170, 168, 171, 173), (169, 170, 173, 172), (173, 171, 174, 176), (172, 173, 176, 175), (241, 153, 125, 235), (241, 144, 143, 242), (242, 143, 142, 243), (243, 142, 46, 244), (245, 165, 162, 244), (245, 148, 147, 246), (246, 147, 48, 247), (248, 174, 171, 247), (190, 37, 30, 189), (190, 155, 157, 191), (191, 157, 160, 192), (192, 160, 163, 193), (93, 177, 121, 97), (94, 178, 179, 95), (95, 179, 180, 96), (223, 251, 181, 88), (250, 150, 50, 249), (248, 149, 150, 250), (195, 178, 177, 194), (121, 177, 178, 94), (196, 179, 178, 195), (197, 180, 179, 196), (253, 197, 175, 249), (182, 90, 88, 181), (51, 183, 184, 50), (93, 193, 194, 177), (130, 131, 185, 187), (238, 138, 188, 252), (216, 132, 186, 217), (856, 868, 189, 30), (155, 190, 189, 133), (37, 190, 191, 31), (31, 191, 192, 92), (92, 192, 193, 93), (169, 195, 194, 166), (172, 196, 195, 169), (175, 197, 196, 172), (251, 180, 197, 253), (0, 1, 199, 198), (198, 199, 201, 200), (200, 201, 203, 202), (202, 203, 205, 204), (205, 7, 8, 204), (10, 20, 207, 206), (209, 22, 12, 208), (254, 219, 17, 10), (852, 850, 3, 15), (15, 3, 18, 14), (14, 18, 4, 13), (255, 201, 199, 254), (255, 206, 11, 256), (257, 205, 203, 256), (258, 7, 205, 257), (259, 6, 7, 258), (259, 218, 5, 6), (2, 210, 211, 29), (136, 137, 212, 215), (240, 260, 214, 135), (135, 214, 213, 134), (134, 213, 216, 138), (188, 217, 211, 36), (138, 216, 217, 188), (10, 17, 210, 9), (9, 210, 2, 16), (1, 28, 221, 219), (5, 218, 220, 32), (60, 56, 228, 224), (68, 64, 229, 225), (84, 80, 230, 226), (76, 72, 231, 227), (72, 68, 225, 231), (80, 76, 227, 230), (64, 60, 224, 229), (31, 105, 228, 220), (84, 226, 223, 88), (215, 42, 233, 260), (859, 44, 235, 869), (38, 39, 234, 236), (123, 232, 237, 127), (234, 261, 232, 123), (39, 222, 261, 234), (222, 136, 240, 261), (39, 41, 239, 222), (127, 237, 238, 131), (185, 252, 221, 28), (144, 241, 235, 44), (153, 241, 242, 156), (156, 242, 243, 159), (159, 243, 244, 162), (148, 245, 244, 46), (165, 245, 246, 168), (168, 246, 247, 171), (149, 248, 247, 48), (96, 180, 251, 223), (176, 250, 249, 175), (174, 248, 250, 176), (184, 253, 249, 50), (131, 238, 252, 185), (181, 251, 253, 184), (199, 1, 219, 254), (206, 255, 254, 10), (201, 255, 256, 203), (208, 257, 256, 11), (12, 258, 257, 208), (13, 259, 258, 12), (13, 4, 218, 259), (136, 215, 260, 240), (809, 275, 302, 827), (809, 823, 296, 275), (376, 329, 333, 379), (356, 327, 334, 371), (441, 435, 297, 278), (532, 275, 296, 536), (810, 822, 305, 278), (810, 278, 297, 819), (835, 536, 296, 823), (828, 819, 297, 435), (843, 830, 439, 696), (836, 566, 298, 818), (838, 825, 300, 574), (813, 283, 300, 825), (833, 826, 301, 522), (814, 284, 301, 826), (814, 827, 302, 284), (571, 558, 298, 566), (570, 567, 299, 436), (578, 434, 303, 575), (579, 574, 300, 537), (535, 537, 300, 283), (437, 286, 303, 434), (528, 418, 304, 531), (563, 522, 301, 538), (468, 479, 325, 370), (371, 334, 329, 376), (837, 824, 299, 567), (839, 575, 303, 820), (816, 820, 303, 286), (834, 531, 304, 821), (817, 821, 304, 287), (817, 287, 305, 822), (739, 306, 321, 737), (739, 729, 316, 306), (741, 765, 324, 307), (741, 307, 318, 759), (782, 553, 316, 729), (771, 759, 318, 417), (818, 840, 686, 315), (784, 568, 315, 757), (787, 733, 319, 576), (747, 310, 319, 733), (779, 735, 320, 530), (749, 311, 320, 735), (749, 737, 321, 311), (785, 731, 317, 569), (790, 577, 322, 761), (753, 761, 322, 313), (778, 529, 323, 763), (755, 763, 323, 314), (755, 314, 324, 765), (329, 339, 342, 333), (334, 343, 339, 329), (447, 457, 341, 331), (433, 431, 344, 335), (380, 335, 330, 359), (559, 539, 327, 356), (426, 433, 335, 380), (451, 447, 331, 383), (410, 346, 353, 401), (407, 354, 349, 392), (466, 496, 332, 391), (392, 349, 355, 397), (406, 348, 352, 400), (401, 353, 348, 406), (479, 495, 336, 325), (335, 344, 340, 330), (327, 337, 343, 334), (539, 541, 337, 327), (543, 546, 353, 346), (430, 347, 355, 443), (544, 545, 352, 348), (445, 349, 354, 444), (445, 443, 355, 349), (544, 348, 353, 546), (555, 543, 346, 410), (427, 444, 354, 407), (397, 355, 347, 386), (472, 464, 350, 413), (514, 374, 377, 515), (374, 375, 378, 377), (375, 376, 379, 378), (506, 358, 373, 510), (358, 357, 372, 373), (357, 356, 371, 372), (507, 361, 364, 508), (361, 360, 363, 364), (360, 359, 362, 363), (508, 364, 367, 509), (364, 363, 366, 367), (363, 362, 365, 366), (519, 461, 368, 513), (461, 467, 369, 368), (467, 468, 370, 369), (510, 373, 374, 514), (373, 372, 375, 374), (372, 371, 376, 375), (511, 382, 361, 507), (382, 381, 360, 361), (381, 380, 359, 360), (561, 554, 358, 506), (554, 560, 357, 358), (560, 559, 356, 357), (516, 420, 382, 511), (420, 419, 381, 382), (419, 426, 380, 381), (521, 504, 385, 512), (504, 505, 384, 385), (505, 451, 383, 384), (337, 412, 403, 343), (412, 411, 402, 403), (411, 410, 401, 402), (344, 409, 394, 340), (409, 408, 393, 394), (408, 407, 392, 393), (495, 465, 389, 336), (465, 497, 390, 389), (497, 466, 391, 390), (340, 394, 395, 345), (394, 393, 396, 395), (393, 392, 397, 396), (339, 404, 398, 342), (404, 405, 399, 398), (405, 406, 400, 399), (343, 403, 404, 339), (403, 402, 405, 404), (402, 401, 406, 405), (541, 557, 412, 337), (557, 556, 411, 412), (556, 555, 410, 411), (431, 429, 409, 344), (429, 428, 408, 409), (428, 427, 407, 408), (345, 395, 388, 338), (395, 396, 387, 388), (396, 397, 386, 387), (457, 471, 415, 341), (471, 473, 414, 415), (473, 472, 413, 414), (328, 338, 432, 416), (299, 685, 688, 436), (388, 387, 424, 425), (450, 437, 434, 454), (509, 367, 442, 517), (367, 366, 422, 442), (526, 453, 418, 528), (387, 386, 423, 424), (338, 388, 425, 432), (775, 771, 417, 478), (365, 328, 416, 421), (366, 365, 421, 422), (460, 445, 444, 491), (481, 480, 427, 428), (832, 828, 435, 455), (475, 493, 433, 426), (476, 475, 426, 419), (480, 491, 444, 427), (386, 347, 430, 423), (448, 455, 435, 441), (518, 477, 420, 516), (492, 474, 429, 431), (460, 490, 443, 445), (474, 481, 428, 429), (493, 492, 431, 433), (496, 430, 443, 490), (477, 476, 419, 420), (362, 359, 330, 446), (365, 362, 446, 345, 338, 328), (446, 330, 340, 345), (263, 459, 500, 279), (432, 425, 465, 495), (743, 775, 478, 308), (540, 542, 457, 447), (326, 470, 463, 351), (385, 384, 476, 477), (414, 413, 480, 481), (547, 548, 505, 504), (384, 383, 475, 476), (326, 350, 464, 470), (512, 385, 477, 518), (341, 415, 474, 492), (421, 416, 479, 468), (370, 325, 484, 503), (326, 351, 490, 460), (413, 350, 491, 480), (548, 549, 451, 505), (270, 450, 454, 291), (425, 424, 497, 465), (562, 547, 504, 521), (277, 682, 690, 499), (442, 422, 467, 461), (383, 331, 493, 475), (758, 794, 681, 274), (415, 414, 481, 474), (524, 292, 453, 526), (332, 496, 490, 351), (336, 389, 489, 458), (513, 368, 462, 520), (368, 369, 502, 462), (416, 432, 495, 479), (517, 442, 461, 519), (263, 279, 455, 448), (331, 341, 492, 493), (549, 540, 447, 451), (326, 460, 491, 350), (811, 832, 455, 279), (499, 690, 691, 558), (390, 391, 487, 488), (524, 527, 469, 292), (423, 430, 496, 466), (424, 423, 466, 497), (542, 550, 471, 457), (422, 421, 468, 467), (558, 691, 684, 298), (389, 390, 488, 489), (743, 308, 486, 774), (550, 551, 473, 471), (391, 332, 456, 487), (325, 336, 458, 484), (551, 552, 472, 473), (332, 351, 463, 456), (811, 279, 500, 829), (552, 545, 464, 472), (369, 370, 503, 502), (270, 291, 501, 498), (284, 514, 515, 301), (275, 506, 510, 302), (287, 507, 508, 305), (305, 508, 509, 278), (448, 519, 513, 263), (302, 510, 514, 284), (304, 511, 507, 287), (532, 561, 506, 275), (418, 516, 511, 304), (469, 521, 512, 292), (278, 509, 517, 441), (453, 518, 516, 418), (292, 512, 518, 453), (538, 562, 521, 469), (263, 513, 520, 459), (441, 517, 519, 448), (813, 833, 522, 283), (535, 283, 522, 563), (753, 313, 529, 778), (816, 286, 531, 834), (437, 528, 531, 286), (270, 524, 526, 450), (450, 526, 528, 437), (270, 498, 527, 524), (747, 779, 530, 310), (459, 532, 536, 500), (829, 500, 536, 835), (436, 688, 689, 494), (498, 501, 537, 535), (527, 563, 538, 469), (774, 486, 553, 782), (494, 689, 682, 277), (503, 484, 539, 559), (484, 458, 541, 539), (456, 463, 546, 543), (470, 464, 545, 544), (470, 544, 546, 463), (487, 456, 543, 555), (520, 462, 554, 561), (462, 502, 560, 554), (502, 503, 559, 560), (458, 489, 557, 541), (489, 488, 556, 557), (488, 487, 555, 556), (333, 342, 542, 540), (377, 378, 548, 547), (378, 379, 549, 548), (515, 377, 547, 562), (379, 333, 540, 549), (342, 398, 550, 542), (398, 399, 551, 550), (399, 400, 552, 551), (400, 352, 545, 552), (459, 520, 561, 532), (301, 515, 562, 538), (498, 535, 563, 527), (606, 591, 587, 619), (605, 586, 583, 612), (610, 601, 589, 607), (620, 580, 586, 605), (661, 623, 622, 656), (613, 595, 584, 614), (608, 596, 591, 606), (607, 589, 596, 608), (812, 282, 566, 836), (534, 571, 566, 282), (438, 285, 567, 570), (815, 837, 567, 285), (745, 309, 568, 784), (751, 785, 569, 312), (656, 622, 628, 655), (609, 590, 601, 610), (646, 625, 624, 635), (612, 583, 595, 613), (812, 838, 574, 282), (438, 578, 575, 285), (534, 282, 574, 579), (815, 285, 575, 839), (745, 787, 576, 309), (751, 312, 577, 790), (614, 584, 600, 615), (615, 600, 582, 616), (636, 627, 629, 645), (619, 587, 580, 620), (600, 604, 585, 582), (604, 603, 581, 585), (595, 597, 593, 584), (597, 598, 592, 593), (599, 598, 580, 587), (596, 599, 587, 591), (601, 602, 594, 589), (602, 603, 592, 594), (583, 586, 597, 595), (586, 580, 598, 597), (594, 592, 598, 599), (589, 594, 599, 596), (584, 593, 604, 600), (593, 592, 603, 604), (590, 588, 602, 601), (588, 581, 603, 602), (558, 606, 619, 499), (494, 605, 612, 436), (579, 610, 607, 534), (277, 620, 605, 494), (501, 618, 609, 537), (570, 613, 614, 438), (571, 608, 606, 558), (534, 607, 608, 571), (434, 616, 611, 454), (537, 609, 610, 579), (454, 611, 617, 291), (436, 612, 613, 570), (438, 614, 615, 578), (578, 615, 616, 434), (291, 617, 618, 501), (499, 619, 620, 277), (630, 624, 625, 626), (628, 622, 623, 627), (627, 623, 621, 629), (629, 621, 624, 630), (655, 628, 627, 636), (666, 621, 623, 661), (645, 629, 630, 675), (635, 624, 621, 666), (676, 626, 625, 646), (675, 630, 626, 676), (585, 665, 660, 582), (665, 664, 659, 660), (664, 663, 658, 659), (663, 662, 657, 658), (662, 661, 656, 657), (582, 660, 651, 616), (660, 659, 652, 651), (659, 658, 653, 652), (658, 657, 654, 653), (657, 656, 655, 654), (590, 650, 631, 588), (650, 649, 632, 631), (649, 648, 633, 632), (648, 647, 634, 633), (647, 646, 635, 634), (611, 640, 641, 617), (640, 639, 642, 641), (639, 638, 643, 642), (638, 637, 644, 643), (637, 636, 645, 644), (616, 651, 640, 611), (651, 652, 639, 640), (652, 653, 638, 639), (653, 654, 637, 638), (654, 655, 636, 637), (581, 670, 665, 585), (670, 669, 664, 665), (669, 668, 663, 664), (668, 667, 662, 663), (667, 666, 661, 662), (617, 641, 671, 618), (641, 642, 672, 671), (642, 643, 673, 672), (643, 644, 674, 673), (644, 645, 675, 674), (588, 631, 670, 581), (631, 632, 669, 670), (632, 633, 668, 669), (633, 634, 667, 668), (634, 635, 666, 667), (609, 680, 650, 590), (680, 679, 649, 650), (679, 678, 648, 649), (678, 677, 647, 648), (677, 676, 646, 647), (618, 671, 680, 609), (671, 672, 679, 680), (672, 673, 678, 679), (673, 674, 677, 678), (674, 675, 676, 677), (874, 696, 439, 876), (883, 830, 452, 878), (881, 768, 482, 872), (1075, 1037, 1025, 1023), (797, 767, 452, 695), (1057, 1034, 1002, 1003), (769, 795, 693, 485), (1048, 1028, 998, 1007), (795, 797, 695, 693), (685, 698, 697, 688), (691, 718, 706, 684), (922, 719, 705, 917), (906, 720, 704, 899), (891, 721, 703, 886), (682, 700, 717, 690), (920, 701, 716, 919), (902, 702, 715, 907), (1042, 1070, 1027, 1026), (688, 697, 699, 689), (689, 699, 700, 682), (840, 844, 710, 686), (925, 845, 709, 918), (904, 846, 708, 911), (897, 847, 707, 888), (794, 799, 711, 681), (924, 801, 712, 921), (914, 803, 713, 910), (895, 805, 714, 889), (690, 717, 718, 691), (919, 716, 719, 922), (907, 715, 720, 906), (1063, 1043, 1006, 1005), (930, 728, 724, 934), (926, 723, 727, 938), (932, 722, 723, 926), (944, 848, 725, 936), (942, 807, 726, 928), (938, 727, 728, 930), (262, 740, 738, 290), (740, 739, 737, 738), (262, 276, 730, 740), (740, 730, 729, 739), (264, 295, 766, 742), (742, 766, 765, 741), (264, 742, 760, 281), (742, 741, 759, 760), (533, 781, 730, 276), (781, 782, 729, 730), (440, 281, 760, 772), (772, 760, 759, 771), (564, 783, 758, 274), (783, 784, 757, 758), (572, 288, 734, 788), (788, 734, 733, 787), (268, 748, 734, 288), (748, 747, 733, 734), (525, 289, 736, 780), (780, 736, 735, 779), (269, 750, 736, 289), (750, 749, 735, 736), (269, 290, 738, 750), (750, 738, 737, 749), (565, 280, 732, 786), (786, 732, 731, 785), (573, 789, 762, 293), (789, 790, 761, 762), (272, 293, 762, 754), (754, 762, 761, 753), (523, 777, 764, 294), (777, 778, 763, 764), (273, 294, 764, 756), (756, 764, 763, 755), (273, 756, 766, 295), (756, 755, 765, 766), (449, 440, 772, 776), (776, 772, 771, 775), (265, 449, 776, 744), (744, 776, 775, 743), (315, 686, 793, 757), (757, 793, 794, 758), (265, 744, 773, 483), (744, 743, 774, 773), (272, 754, 777, 523), (754, 753, 778, 777), (268, 525, 780, 748), (748, 780, 779, 747), (483, 773, 781, 533), (773, 774, 782, 781), (267, 746, 783, 564), (746, 745, 784, 783), (271, 565, 786, 752), (752, 786, 785, 751), (267, 572, 788, 746), (746, 788, 787, 745), (271, 752, 789, 573), (752, 751, 790, 789), (878, 452, 767, 879), (879, 767, 768, 881), (694, 482, 768, 798), (798, 768, 767, 797), (266, 692, 796, 770), (770, 796, 795, 769), (692, 694, 798, 796), (796, 798, 797, 795), (686, 710, 800, 793), (793, 800, 799, 794), (918, 709, 802, 923), (923, 802, 801, 924), (911, 708, 804, 916), (916, 804, 803, 914), (888, 707, 806, 893), (893, 806, 805, 895), (936, 725, 808, 940), (940, 808, 807, 942), (306, 809, 827, 321), (306, 316, 823, 809), (307, 324, 822, 810), (307, 810, 819, 318), (553, 835, 823, 316), (417, 318, 819, 828), (695, 452, 830, 843), (568, 836, 818, 315), (576, 319, 825, 838), (310, 813, 825, 319), (530, 320, 826, 833), (311, 814, 826, 320), (311, 321, 827, 814), (569, 317, 824, 837), (577, 839, 820, 322), (313, 322, 820, 816), (529, 834, 821, 323), (314, 323, 821, 817), (314, 817, 822, 324), (298, 684, 840, 818), (478, 417, 828, 832), (308, 478, 832, 811), (308, 811, 829, 486), (310, 530, 833, 813), (313, 816, 834, 529), (486, 829, 835, 553), (309, 812, 836, 568), (312, 569, 837, 815), (309, 576, 838, 812), (312, 815, 839, 577), (876, 439, 830, 883), (485, 693, 842, 831), (693, 695, 843, 842), (684, 706, 844, 840), (917, 705, 845, 925), (899, 704, 846, 904), (886, 703, 847, 897), (934, 724, 848, 944), (1028, 1031, 1011, 998), (1081, 1049, 1018, 1004), (15, 25, 854, 852), (852, 854, 853, 851), (3, 850, 856, 30), (850, 849, 855, 856), (42, 43, 857, 860), (860, 857, 858, 859), (233, 870, 862, 124), (870, 869, 861, 862), (124, 862, 864, 128), (862, 861, 863, 864), (128, 864, 866, 132), (864, 863, 865, 866), (186, 132, 866, 867), (867, 866, 865, 868), (29, 186, 867, 855), (855, 867, 868, 856), (16, 2, 849, 851), (851, 849, 850, 852), (42, 860, 870, 233), (860, 859, 869, 870), (721, 873, 875, 703), (873, 874, 876, 875), (1031, 1076, 1010, 1011), (1034, 1082, 999, 1002), (847, 884, 877, 707), (884, 883, 878, 877), (805, 882, 871, 714), (882, 881, 872, 871), (1069, 1058, 1022, 1021), (1037, 1064, 1024, 1025), (707, 877, 880, 806), (877, 878, 879, 880), (806, 880, 882, 805), (880, 879, 881, 882), (703, 875, 884, 847), (875, 876, 883, 884), (1087, 1042, 1026, 1020), (1043, 1048, 1007, 1006), (720, 892, 885, 704), (892, 891, 886, 885), (1049, 1052, 1019, 1018), (1052, 1057, 1003, 1019), (846, 898, 887, 708), (898, 897, 888, 887), (803, 896, 890, 713), (896, 895, 889, 890), (1058, 1063, 1005, 1022), (1064, 1069, 1021, 1024), (708, 887, 894, 804), (887, 888, 893, 894), (804, 894, 896, 803), (894, 893, 895, 896), (704, 885, 898, 846), (885, 886, 897, 898), (967, 139, 45, 955), (905, 906, 899, 900), (801, 913, 909, 712), (705, 900, 903, 845), (716, 908, 905, 719), (915, 916, 914, 913), (949, 141, 140, 965), (913, 914, 910, 909), (900, 899, 904, 903), (802, 915, 913, 801), (908, 907, 906, 905), (912, 911, 916, 915), (903, 904, 911, 912), (965, 140, 139, 967), (719, 905, 900, 705), (709, 912, 915, 802), (701, 901, 908, 716), (901, 902, 907, 908), (845, 903, 912, 709), (969, 145, 47, 971), (950, 702, 902, 972), (947, 146, 145, 969), (728, 922, 917, 724), (723, 920, 919, 727), (848, 925, 918, 725), (807, 924, 921, 726), (727, 919, 922, 728), (725, 918, 923, 808), (808, 923, 924, 807), (724, 917, 925, 848), (948, 701, 920, 976), (973, 152, 49, 975), (957, 151, 152, 973), (959, 91, 90, 977), (980, 699, 697, 978), (718, 931, 935, 706), (931, 930, 934, 935), (700, 927, 939, 717), (927, 926, 938, 939), (699, 933, 927, 700), (933, 932, 926, 927), (844, 945, 937, 710), (945, 944, 936, 937), (799, 943, 929, 711), (943, 942, 928, 929), (717, 939, 931, 718), (939, 938, 930, 931), (710, 937, 941, 800), (937, 936, 940, 941), (800, 941, 943, 799), (941, 940, 942, 943), (706, 935, 945, 844), (935, 934, 944, 945), (981, 183, 51, 983), (982, 933, 699, 980), (958, 722, 932, 984), (960, 698, 685, 986), (824, 841, 685, 299), (824, 317, 687, 841), (317, 731, 791, 687), (732, 792, 791, 731), (792, 732, 280, 683), (953, 212, 137, 987), (990, 769, 485, 988), (989, 239, 41, 991), (994, 266, 770, 992), (212, 953, 951, 43), (953, 954, 952, 951), (858, 964, 955, 45), (964, 963, 956, 955), (43, 951, 962, 857), (951, 952, 961, 962), (857, 962, 964, 858), (962, 961, 963, 964), (1070, 1075, 1023, 1027), (968, 967, 955, 956), (1076, 1081, 1004, 1010), (950, 949, 965, 966), (1082, 1087, 1020, 999), (966, 965, 967, 968), (901, 970, 972, 902), (970, 969, 971, 972), (141, 949, 971, 47), (949, 950, 972, 971), (701, 948, 970, 901), (948, 947, 969, 970), (146, 947, 975, 49), (947, 948, 976, 975), (723, 974, 976, 920), (974, 973, 975, 976), (722, 958, 974, 723), (958, 957, 973, 974), (698, 960, 978, 697), (960, 959, 977, 978), (182, 979, 977, 90), (979, 980, 978, 977), (933, 982, 984, 932), (982, 981, 983, 984), (183, 981, 979, 182), (981, 982, 980, 979), (151, 957, 983, 51), (957, 958, 984, 983), (91, 959, 985, 53), (959, 960, 986, 985), (831, 954, 988, 485), (954, 953, 987, 988), (239, 989, 987, 137), (989, 990, 988, 987), (769, 990, 992, 770), (990, 989, 991, 992), (40, 993, 991, 41), (993, 994, 992, 991), (53, 985, 995, 55), (986, 946, 995, 985), (946, 986, 685, 841, 687, 791, 792, 683), (1009, 996, 997, 1013), (1013, 997, 998, 1011), (1005, 1006, 997, 996), (1006, 1007, 998, 997), (1014, 1000, 1001, 1017), (1017, 1001, 1004, 1018), (1022, 1005, 996, 1021), (1025, 1008, 1000, 1023), (1000, 1008, 1012, 1001), (1008, 1009, 1013, 1012), (1001, 1012, 1010, 1004), (1012, 1013, 1011, 1010), (1021, 996, 1009, 1024), (1024, 1009, 1008, 1025), (999, 1015, 1016, 1002), (1015, 1014, 1017, 1016), (1002, 1016, 1019, 1003), (1016, 1017, 1018, 1019), (1014, 1027, 1023, 1000), (999, 1020, 1026, 1015), (1015, 1026, 1027, 1014), (956, 963, 1039, 1073), (1073, 1039, 1038, 1074), (1074, 1038, 1037, 1075), (720, 715, 1036, 1055), (1055, 1036, 1035, 1056), (1056, 1035, 1034, 1057), (843, 696, 1030, 1046), (1046, 1030, 1029, 1047), (1047, 1029, 1028, 1048), (966, 968, 1072, 1040), (1040, 1072, 1071, 1041), (1041, 1071, 1070, 1042), (831, 842, 1045, 1061), (1061, 1045, 1044, 1062), (1062, 1044, 1043, 1063), (696, 874, 1033, 1030), (1030, 1033, 1032, 1029), (1029, 1032, 1031, 1028), (721, 891, 1051, 1079), (1079, 1051, 1050, 1080), (1080, 1050, 1049, 1081), (874, 873, 1078, 1033), (1033, 1078, 1077, 1032), (1032, 1077, 1076, 1031), (715, 702, 1084, 1036), (1036, 1084, 1083, 1035), (1035, 1083, 1082, 1034), (952, 954, 1060, 1067), (1067, 1060, 1059, 1068), (1068, 1059, 1058, 1069), (963, 961, 1066, 1039), (1039, 1066, 1065, 1038), (1038, 1065, 1064, 1037), (950, 966, 1040, 1085), (1085, 1040, 1041, 1086), (1086, 1041, 1042, 1087), (842, 843, 1046, 1045), (1045, 1046, 1047, 1044), (1044, 1047, 1048, 1043), (891, 892, 1054, 1051), (1051, 1054, 1053, 1050), (1050, 1053, 1052, 1049), (892, 720, 1055, 1054), (1054, 1055, 1056, 1053), (1053, 1056, 1057, 1052), (954, 831, 1061, 1060), (1060, 1061, 1062, 1059), (1059, 1062, 1063, 1058), (961, 952, 1067, 1066), (1066, 1067, 1068, 1065), (1065, 1068, 1069, 1064), (968, 956, 1073, 1072), (1072, 1073, 1074, 1071), (1071, 1074, 1075, 1070), (873, 721, 1079, 1078), (1078, 1079, 1080, 1077), (1077, 1080, 1081, 1076), (702, 950, 1085, 1084), (1084, 1085, 1086, 1083), (1083, 1086, 1087, 1082)])
me_cube_002.polygons.foreach_set('use_smooth', [True] * 1044)
me_cube_002.materials.append(mat_material)
me_cube_002.use_remesh_preserve_volume = False
me_cube_002.use_remesh_preserve_attributes = False
me_cube_002.use_mirror_vertex_groups = False
me_cube_002.update()
me_plane = bpy.data.meshes.new('Plane')
me_plane.from_pydata([(0.2056, -1.05, -0.2525), (1.182, 1.042, -0.4146), (0.0, -1.052, -0.2628), (0.0, 1.062, -0.3108), (0.6318, -0.3539, -0.1041), (0.9067, 0.3138, -0.09909), (0.0, -0.347, -0.06933), (0.0, 0.3216, -0.0596), (0.4187, -0.6975, -0.1559), (0.0, -0.696, -0.1486)], [], [(7, 5, 1, 3), (9, 8, 4, 6), (6, 4, 5, 7), (2, 0, 8, 9)])
me_plane.materials.append(mat_material_003)
me_plane.use_remesh_preserve_volume = False
me_plane.use_remesh_preserve_attributes = False
me_plane.use_mirror_vertex_groups = False
me_plane.update()
me_sphere = bpy.data.meshes.new('Sphere')
me_sphere.from_pydata([(-0.002149, 0.03453, 0.04184), (-0.01167, 0.03418, 0.04059), (-0.02053, 0.03361, 0.03692), (-0.02813, 0.03288, 0.03108), (-0.03396, 0.03202, 0.02349), (-0.03883, 0.03018, 0.005158), (-0.03754, 0.02933, -0.004326), (-0.03384, 0.02859, -0.01316), (-0.02796, 0.02803, -0.02075), (-0.001033, 0.03927, 0.04107), (-0.009514, 0.04334, 0.03909), (-0.01748, 0.04657, 0.03481), (-0.0244, 0.04874, 0.0285), (-0.02979, 0.04971, 0.02061), (-0.03329, 0.04942, 0.01166), (-0.03466, 0.04788, 0.002278), (-0.03381, 0.04519, -0.006909), (-0.03079, 0.04154, -0.01527), (-0.02581, 0.03719, -0.02224), (-0.01921, 0.03241, -0.02733), (0.00225, 0.04274, 0.03985), (-0.00317, 0.05004, 0.03674), (-0.008512, 0.05605, 0.03147), (-0.01341, 0.06035, 0.02442), (-0.01754, 0.06267, 0.01605), (-0.02061, 0.06283, 0.006948), (-0.02241, 0.06083, -0.002277), (-0.02282, 0.0568, -0.01099), (-0.02182, 0.05103, -0.0186), (-0.01946, 0.04389, -0.02459), (-0.01592, 0.03588, -0.02856), (0.006823, 0.04401, 0.03851), (0.005663, 0.05249, 0.03414), (0.003979, 0.05952, 0.02781), (0.001886, 0.06461, 0.01993), (-0.0004738, 0.06741, 0.01104), (-0.00294, 0.06774, 0.001762), (-0.005343, 0.06557, -0.007285), (-0.007521, 0.06106, -0.01548), (-0.009324, 0.0545, -0.02227), (-0.01063, 0.04635, -0.02719), (-0.01135, 0.03715, -0.0299), (0.007379, 0.03465, 0.0406), (0.01146, 0.04274, 0.0374), (0.01462, 0.05004, 0.03201), (0.01664, 0.05605, 0.02479), (0.0174, 0.06035, 0.01623), (0.01683, 0.06267, 0.006924), (0.01497, 0.06283, -0.002503), (0.01196, 0.06083, -0.01141), (0.007989, 0.0568, -0.01918), (0.00334, 0.05103, -0.02529), (-0.001676, 0.04389, -0.02932), (-0.006715, 0.03588, -0.031), (0.01491, 0.03927, 0.03683), (0.0213, 0.04334, 0.03091), (0.02609, 0.04657, 0.02323), (0.02896, 0.04874, 0.01432), (0.02973, 0.04971, 0.004795), (0.02833, 0.04942, -0.004707), (0.02486, 0.04788, -0.01353), (0.01956, 0.04519, -0.02109), (0.01278, 0.04154, -0.02685), (0.005002, 0.03719, -0.03042), (-0.003258, 0.03241, -0.03157), (-0.01144, 0.02755, -0.03022), (0.01627, 0.03453, 0.03695), (0.02391, 0.03418, 0.03113), (0.02978, 0.03361, 0.02355), (0.03348, 0.03288, 0.01471), (0.03477, 0.03202, 0.00523), (0.03355, 0.0311, -0.004257), (0.0299, 0.03018, -0.0131), (0.02408, 0.02933, -0.0207), (0.01648, 0.02859, -0.02653), (0.007613, 0.02803, -0.0302), (-0.001907, 0.02767, -0.03146), (0.01515, 0.02979, 0.03772), (0.02175, 0.02502, 0.03263), (0.02673, 0.02066, 0.02566), (0.02975, 0.01701, 0.0173), (0.03061, 0.01433, 0.00811), (0.02924, 0.01278, -0.001275), (0.02574, 0.01249, -0.01022), (0.02034, 0.01346, -0.01811), (0.01343, 0.01564, -0.02442), (0.005458, 0.01887, -0.02871), (-0.003022, 0.02293, -0.03068), (0.01187, 0.02632, 0.03894), (0.01541, 0.01831, 0.03498), (0.01776, 0.01118, 0.02899), (0.01876, 0.005398, 0.02138), (0.01835, 0.001372, 0.01266), (0.01655, -0.0006284, 0.00344), (0.01348, -0.0004662, -0.005665), (0.009357, 0.001847, -0.01403), (0.004456, 0.006154, -0.02108), (-0.0008861, 0.01216, -0.02635), (-0.006306, 0.01946, -0.02946), (0.007295, 0.02505, 0.04029), (0.006575, 0.01586, 0.03758), (0.005268, 0.007705, 0.03266), (0.003465, 0.001147, 0.02587), (0.001287, -0.00337, 0.01767), (-0.001116, -0.005537, 0.008625), (-0.003582, -0.005207, -0.0006562), (-0.005942, -0.002404, -0.009539), (-0.008035, 0.002683, -0.01742), (-0.009719, 0.009707, -0.02376), (-0.01088, 0.01819, -0.02812), (0.002659, 0.02632, 0.04139), (-0.00238, 0.01831, 0.03971), (-0.007396, 0.01118, 0.03568), (-0.01205, 0.005398, 0.02956), (-0.01601, 0.001372, 0.02179), (-0.01903, -0.0006284, 0.01289), (-0.02088, -0.0004662, 0.003464), (-0.02145, 0.001847, -0.005845), (-0.0207, 0.006154, -0.0144), (-0.01867, 0.01216, -0.02162), (-0.01551, 0.01946, -0.02702), (-0.0007975, 0.02979, 0.04196), (-0.009058, 0.02502, 0.04081), (-0.01684, 0.02066, 0.03723), (-0.02361, 0.01701, 0.03147), (-0.02891, 0.01433, 0.02392), (-0.03238, 0.01278, 0.01509), (-0.03378, 0.01249, 0.005593), (-0.03302, 0.01346, -0.003937), (-0.03014, 0.01564, -0.01284), (-0.02535, 0.01887, -0.02052), (-0.01897, 0.02293, -0.02645), (-0.0376, 0.0311, 0.01465), (-0.02032, 0.02767, -0.02656)], [], [(1, 0, 9, 10), (6, 5, 15, 16), (2, 1, 10, 11), (7, 6, 16, 17), (3, 2, 11, 12), (8, 7, 17, 18), (4, 3, 12, 13), (14, 13, 24, 25), (15, 14, 25, 26), (10, 9, 20, 21), (16, 15, 26, 27), (11, 10, 21, 22), (17, 16, 27, 28), (12, 11, 22, 23), (18, 17, 28, 29), (13, 12, 23, 24), (19, 18, 29, 30), (21, 20, 31, 32), (27, 26, 37, 38), (22, 21, 32, 33), (28, 27, 38, 39), (23, 22, 33, 34), (29, 28, 39, 40), (24, 23, 34, 35), (30, 29, 40, 41), (25, 24, 35, 36), (26, 25, 36, 37), (39, 38, 50, 51), (34, 33, 45, 46), (40, 39, 51, 52), (35, 34, 46, 47), (41, 40, 52, 53), (36, 35, 47, 48), (37, 36, 48, 49), (32, 31, 43, 44), (38, 37, 49, 50), (33, 32, 44, 45), (47, 46, 57, 58), (53, 52, 63, 64), (48, 47, 58, 59), (49, 48, 59, 60), (44, 43, 54, 55), (50, 49, 60, 61), (45, 44, 55, 56), (51, 50, 61, 62), (46, 45, 56, 57), (52, 51, 62, 63), (60, 59, 71, 72), (55, 54, 66, 67), (61, 60, 72, 73), (56, 55, 67, 68), (62, 61, 73, 74), (57, 56, 68, 69), (63, 62, 74, 75), (58, 57, 69, 70), (64, 63, 75, 76), (59, 58, 70, 71), (73, 72, 83, 84), (68, 67, 78, 79), (74, 73, 84, 85), (69, 68, 79, 80), (75, 74, 85, 86), (70, 69, 80, 81), (76, 75, 86, 87), (71, 70, 81, 82), (72, 71, 82, 83), (67, 66, 77, 78), (80, 79, 90, 91), (86, 85, 96, 97), (81, 80, 91, 92), (87, 86, 97, 98), (82, 81, 92, 93), (83, 82, 93, 94), (78, 77, 88, 89), (84, 83, 94, 95), (79, 78, 89, 90), (85, 84, 95, 96), (98, 97, 108, 109), (93, 92, 103, 104), (94, 93, 104, 105), (89, 88, 99, 100), (95, 94, 105, 106), (90, 89, 100, 101), (96, 95, 106, 107), (91, 90, 101, 102), (97, 96, 107, 108), (92, 91, 102, 103), (105, 104, 115, 116), (100, 99, 110, 111), (106, 105, 116, 117), (101, 100, 111, 112), (107, 106, 117, 118), (102, 101, 112, 113), (108, 107, 118, 119), (103, 102, 113, 114), (109, 108, 119, 120), (104, 103, 114, 115), (112, 111, 122, 123), (118, 117, 128, 129), (113, 112, 123, 124), (119, 118, 129, 130), (114, 113, 124, 125), (120, 119, 130, 131), (115, 114, 125, 126), (116, 115, 126, 127), (111, 110, 121, 122), (117, 116, 127, 128), (133, 8, 18, 19), (132, 4, 13, 14), (0, 42, 9), (65, 133, 19), (5, 132, 14, 15), (9, 42, 20), (65, 19, 30), (20, 42, 31), (65, 30, 41), (31, 42, 43), (65, 41, 53), (43, 42, 54), (65, 53, 64), (54, 42, 66), (65, 64, 76), (66, 42, 77), (65, 76, 87), (77, 42, 88), (65, 87, 98), (88, 42, 99), (65, 98, 109), (65, 109, 120), (99, 42, 110), (110, 42, 121), (65, 120, 131), (130, 129, 7, 8), (125, 124, 3, 4), (131, 130, 8, 133), (126, 125, 4, 132), (121, 42, 0), (65, 131, 133), (127, 126, 132, 5), (122, 121, 0, 1), (128, 127, 5, 6), (123, 122, 1, 2), (129, 128, 6, 7), (124, 123, 2, 3)])
me_sphere.materials.append(mat_eyes)
me_sphere.use_remesh_preserve_volume = False
me_sphere.use_remesh_preserve_attributes = False
me_sphere.use_mirror_vertex_groups = False
me_sphere.update()

# ---- objects
ob_body = bpy.data.objects.new('body', me_cube_002)
ob_nose = bpy.data.objects.new('nose', me_plane)
ob_eyes = bpy.data.objects.new('eyes', me_sphere)

# ---- transforms, parenting, visibility, modifiers, constraints
ob_body.location = (0.0, 0.0, 1.149)
ob_body.scale = (0.3589, 0.3589, 0.3589)
ob_body.lineart.crease_threshold = 0.0
_m = ob_body.modifiers.new('Mirror', 'MIRROR')
_m.use_clip = True
_m = ob_body.modifiers.new('Subsurf', 'SUBSURF')
_m.uv_smooth = 'PRESERVE_CORNERS'
_m.quality = 2
_m.levels = 2
ob_nose.parent = ob_body
ob_nose.matrix_parent_inverse = Matrix(((2.786, 0.0, 0.0, -0.0), (0.0, 2.786, 0.0, -0.0), (0.0, 0.0, 2.786, -3.201), (0.0, 0.0, 0.0, 1.0)))
ob_nose.location = (0.00194, -0.4551, 1.847)
ob_nose.rotation_euler = (1.766, 4.302e-17, 4.208e-18)
ob_nose.scale = (0.05571, 0.05571, 0.05571)
ob_nose.lineart.crease_threshold = 0.0
_m = ob_nose.modifiers.new('Mirror', 'MIRROR')
_m.use_clip = True
_m = ob_nose.modifiers.new('Subsurf', 'SUBSURF')
_m.uv_smooth = 'PRESERVE_CORNERS'
_m.quality = 2
_m.levels = 2
_m.show_only_control_edges = False
ob_eyes.parent = ob_body
ob_eyes.matrix_parent_inverse = Matrix(((2.786, 0.0, 0.0, -0.0), (0.0, 2.786, 0.0, -0.0), (0.0, 0.0, 2.786, -3.313), (0.0, 0.0, 0.0, 1.0)))
ob_eyes.location = (0.1053, -0.234, 2.096)
ob_eyes.rotation_euler = (1.571, -0.0, 0.0)
ob_eyes.scale = (1.689, 1.689, 1.689)
ob_eyes.lineart.crease_threshold = 0.0
_m = ob_eyes.modifiers.new('Mirror', 'MIRROR')
_m.use_clip = True
_m.mirror_object = ob_body
_m = ob_eyes.modifiers.new('Subsurf', 'SUBSURF')
_m.uv_smooth = 'PRESERVE_CORNERS'
_m.quality = 2
_m.levels = 2

# ---- collection membership
col_collection_1.objects.link(ob_body)
col_collection_1.objects.link(ob_nose)
col_collection_1.objects.link(ob_eyes)

# ---- scene / render settings (as saved in the file)
scene.frame_start = 1; scene.frame_end = 250; scene.frame_set(1)
scene.render.engine = 'BLENDER_EEVEE_NEXT'
scene.render.image_settings.color_mode = 'RGB'
scene.render.image_settings.compression = 90
scene.render.resolution_percentage = 50
scene.render.dither_intensity = 0.0
scene.cycles.use_denoising = False
scene.cycles.samples = 10
scene.cycles.sampling_pattern = 'TABULATED_SOBOL'
scene.cycles.light_sampling_threshold = 0.0
scene.cycles.use_adaptive_sampling = False
scene.cycles.use_light_tree = False
scene.cycles.blur_glossy = 0.0
scene.cycles.volume_bounces = 1
scene.cycles.pixel_filter_type = 'GAUSSIAN'
scene.cycles.sample_clamp_indirect = 0.0
scene.view_settings.view_transform = 'Standard'
bpy.context.view_layer.update()

# ---- added for rendering (the .blend has no active camera and no usable light): camera, sun
cam_auto = bpy.data.cameras.new('AutoCamera')
cam_auto.lens = 50.0
cam_auto.sensor_width = 36.0
cam_auto.clip_end = 1000.0
ob_auto_camera = bpy.data.objects.new('AutoCamera', cam_auto)
scene.collection.objects.link(ob_auto_camera)
ob_auto_camera.location = (2.72717, -3.31274, 3.41956)
ob_auto_camera.rotation_euler = (1.09748, -7.21219e-08, 0.694738)
scene.camera = ob_auto_camera
light_auto_sun = bpy.data.lights.new('AutoSun', 'SUN')
light_auto_sun.energy = 3.0
light_auto_sun.angle = 0.0523599
ob_auto_sun = bpy.data.objects.new('AutoSun', light_auto_sun)
scene.collection.objects.link(ob_auto_sun)
ob_auto_sun.rotation_euler = (0.872665, 0.174533, 0.523599)
bpy.context.view_layer.update()
